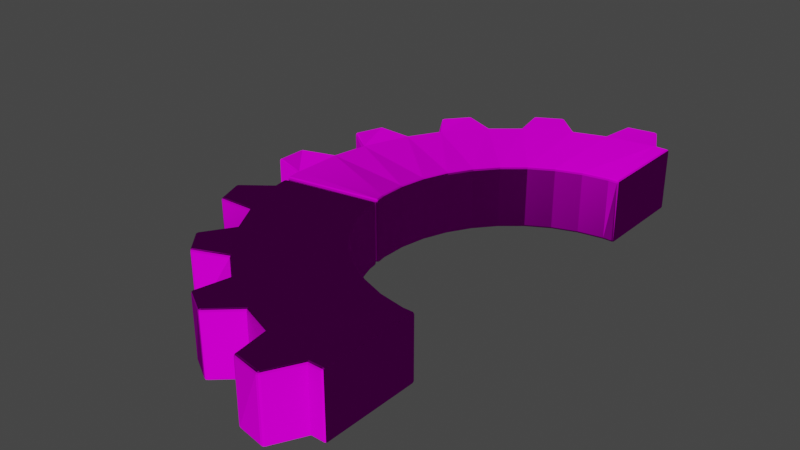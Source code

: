# Source: newHalfGear2.blend  (saved by Blender 2.80.75; exported with 4.5.12 LTS)
import bpy
from mathutils import Matrix  # noqa: F401  (used for matrix-valued properties, if any)

bpy.ops.wm.read_factory_settings(use_empty=True)
scene = bpy.context.scene
scene.name = 'Scene'

# ---- collections
col_collection = bpy.data.collections.new('Collection'); scene.collection.children.link(col_collection)

# ---- images (referenced by path relative to the original .blend; pixels are not part of the script)
import os
ASSET_DIR = os.environ.get("B2B_ASSET_DIR", "")  # directory of the original .blend (textures are referenced by path, not embedded)
HERE = os.path.dirname(os.path.abspath(__file__))  # packed textures are extracted next to this script under _unpacked/

def load_image(name, relpath, width, height, colorspace="sRGB"):
    """Load a texture the original file referenced (path relative to the .blend, or extracted next to this script)."""
    p = next((c for c in (os.path.join(HERE, relpath), os.path.join(ASSET_DIR, relpath)) if relpath and os.path.exists(c)), "")
    if p:
        img = bpy.data.images.load(p, check_existing=True)
        img.name = name
    else:  # same state as the original file: an image datablock whose file is absent (Cycles renders it pink)
        img = bpy.data.images.new(name, width, height)
        img.source = "FILE"
        img.filepath = "//" + (relpath or name)
    img.colorspace_settings.name = colorspace
    return img
img_outergear2_png = load_image('OuterGear2.png', 'OuterGear2.png', 1024, 1024, 'sRGB')
img_normalmap = load_image('NormalMap', 'OuterGearNormalMap.png', 1024, 1024, 'sRGB')

# ---- materials (node trees are filled in below, after node groups)
mat_outergear = bpy.data.materials.new('outerGear')
mat_outergear.diffuse_color = (0.2529, 0.2529, 0.2529, 1.0)

# ---- material node trees
mat_outergear.use_nodes = True; mat_outergear.node_tree.nodes.clear()
_N = mat_outergear.node_tree.nodes; _L = mat_outergear.node_tree.links
n0 = _N.new('ShaderNodeOutputMaterial'); n0.name = 'Material Output'; n0.location = (300, 300)
n1 = _N.new('ShaderNodeBsdfPrincipled'); n1.name = 'Principled BSDF'; n1.location = (10, 300)
n1.distribution = 'GGX'
n1.subsurface_method = 'BURLEY'
n1.inputs[2].default_value = 1.0
n1.inputs[3].default_value = 0.0
n1.inputs[9].default_value = (0.0, 0.0, 0.1)
n1.inputs[13].default_value = 0.0
n1.inputs[20].default_value = 0.0
n1.inputs[27].default_value = (0.0, 0.0, 0.0, 1.0)
n1.inputs[28].default_value = 1.0
n2 = _N.new('ShaderNodeTexImage'); n2.name = 'Image Texture'; n2.location = (-280, 260)
n2.image = img_outergear2_png
n3 = _N.new('ShaderNodeTexImage'); n3.name = 'Image Texture.001'; n3.location = (-626, 237)
n3.image = img_normalmap
n4 = _N.new('ShaderNodeNormalMap'); n4.name = 'Normal Map'; n4.location = (-180, -500)
n4.inputs[0].default_value = 1.2
n5 = _N.new('ShaderNodeTexImage'); n5.name = 'Image Texture.002'; n5.location = (-470, -580)
n5.image = img_normalmap
_L.new(n1.outputs[0], n0.inputs[0])
_L.new(n4.outputs[0], n1.inputs[5])
_L.new(n5.outputs[0], n4.inputs[1])
_L.new(n2.outputs[0], n1.inputs[0])
n0.is_active_output = True

# ---- world
world_world = bpy.data.worlds.new('World'); scene.world = world_world
world_world.use_nodes = True; world_world.node_tree.nodes.clear()
_N = world_world.node_tree.nodes; _L = world_world.node_tree.links
n0 = _N.new('ShaderNodeOutputWorld'); n0.name = 'World Output'; n0.location = (300, 300)
n1 = _N.new('ShaderNodeBackground'); n1.name = 'Background'; n1.location = (10, 300)
n1.inputs[0].default_value = (0.05088, 0.05088, 0.05088, 1.0)
_L.new(n1.outputs[0], n0.inputs[0])
n0.is_active_output = True
world_world.color = (0.05088, 0.05088, 0.05088)
world_world.use_sun_shadow = False
world_world.sun_shadow_jitter_overblur = 0.0

# ---- meshes
me_circle = bpy.data.meshes.new('Circle')
me_circle.from_pydata([(-0.0568, 0.6779, 0.1459), (-0.1736, 0.6577, 0.1459), (-0.2852, 0.6176, 0.1459), (-0.3881, 0.5587, 0.1459), (-0.4792, 0.4828, 0.1459), (-0.5558, 0.3922, 0.1459), (-0.6155, 0.2898, 0.1459), (-0.6564, 0.1785, 0.1459), (-0.6774, 0.06178, 0.1459), (-0.6779, -0.0568, 0.1459), (-0.6577, -0.1736, 0.1459), (-0.6176, -0.2852, 0.1459), (-0.5587, -0.3881, 0.1459), (-0.4828, -0.4792, 0.1459), (-0.3922, -0.5558, 0.1459), (-0.2898, -0.6155, 0.1459), (-0.1785, -0.6564, 0.1459), (-0.06178, -0.6774, 0.1459), (-0.07232, 1.127, 0.1459), (-0.3097, 1.086, 0.1459), (-0.4535, 1.035, 0.1459), (-0.6626, 0.915, 0.1459), (-0.78, 0.8171, 0.1459), (-0.9355, 0.6332, 0.1459), (-1.012, 0.5011, 0.1459), (-1.096, 0.275, 0.1459), (-1.123, 0.1245, 0.1459), (-1.124, -0.1163, 0.1459), (-1.098, -0.267, 0.1459), (-1.016, -0.4936, 0.1459), (-0.9402, -0.6263, 0.1459), (-0.786, -0.8114, 0.1459), (-0.6693, -0.9101, 0.1459), (-0.4611, -1.031, 0.1459), (-0.3176, -1.084, 0.1459), (-0.08059, -1.127, 0.1459), (-0.1477, 1.272, 0.1459), (-0.2871, 1.248, 0.1459), (-0.5739, 1.145, 0.1459), (-0.6966, 1.075, 0.1459), (-0.9309, 0.8795, 0.1459), (-1.022, 0.7715, 0.1459), (-1.176, 0.5081, 0.1459), (-1.224, 0.3754, 0.1459), (-1.278, 0.0754, 0.1459), (-1.279, -0.066, 0.1459), (-1.227, -0.3664, 0.1459), (-1.179, -0.4994, 0.1459), (-1.028, -0.764, 0.1459), (-0.9373, -0.8727, 0.1459), (-0.7045, -1.069, 0.1459), (-0.5823, -1.141, 0.1459), (-0.2962, -1.246, 0.1459), (-0.1571, -1.271, 0.1459), (-0.0568, 0.6779, -0.1459), (-0.1736, 0.6577, -0.1459), (-0.2852, 0.6176, -0.1459), (-0.3881, 0.5587, -0.1459), (-0.4792, 0.4828, -0.1459), (-0.5558, 0.3922, -0.1459), (-0.6155, 0.2898, -0.1459), (-0.6564, 0.1785, -0.1459), (-0.6774, 0.06178, -0.1459), (-0.6779, -0.0568, -0.1459), (-0.6577, -0.1736, -0.1459), (-0.6176, -0.2852, -0.1459), (-0.5587, -0.3881, -0.1459), (-0.4828, -0.4792, -0.1459), (-0.3922, -0.5558, -0.1459), (-0.2898, -0.6155, -0.1459), (-0.1785, -0.6564, -0.1459), (-0.06178, -0.6774, -0.1459), (-0.07232, 1.127, -0.1459), (-0.3097, 1.086, -0.1459), (-0.4535, 1.035, -0.1459), (-0.6626, 0.915, -0.1459), (-0.78, 0.8171, -0.1459), (-0.9355, 0.6332, -0.1459), (-1.012, 0.5011, -0.1459), (-1.096, 0.275, -0.1459), (-1.123, 0.1245, -0.1459), (-1.124, -0.1163, -0.1459), (-1.098, -0.267, -0.1459), (-1.016, -0.4936, -0.1459), (-0.9402, -0.6263, -0.1459), (-0.786, -0.8114, -0.1459), (-0.6693, -0.9101, -0.1459), (-0.4611, -1.031, -0.1459), (-0.3176, -1.084, -0.1459), (-0.08059, -1.127, -0.1459), (-0.1477, 1.272, -0.1459), (-0.2871, 1.248, -0.1459), (-0.5739, 1.145, -0.1459), (-0.6966, 1.075, -0.1459), (-0.9309, 0.8795, -0.1459), (-1.022, 0.7715, -0.1459), (-1.176, 0.5081, -0.1459), (-1.224, 0.3754, -0.1459), (-1.278, 0.0754, -0.1459), (-1.279, -0.066, -0.1459), (-1.227, -0.3664, -0.1459), (-1.179, -0.4994, -0.1459), (-1.028, -0.764, -0.1459), (-0.9373, -0.8727, -0.1459), (-0.7045, -1.069, -0.1459), (-0.5823, -1.141, -0.1459), (-0.2962, -1.246, -0.1459), (-0.1571, -1.271, -0.1459), (-0.006243, 0.6777, 0.1459), (-0.007121, 1.127, 0.1459), (-0.006243, 0.6777, -0.1459), (-0.007121, 1.127, -0.1459), (-0.009206, -0.6776, 0.1459), (-0.0128, -1.127, 0.1459), (-0.009206, -0.6776, -0.1459), (-0.0128, -1.127, -0.1459), (-0.6667, -0.1215, 0.1459), (-0.6691, -0.1079, 0.1459), (-1.109, -0.1997, 0.1459), (-1.112, -0.1822, 0.1459), (-0.6667, -0.1215, -0.1459), (-0.6691, -0.1079, -0.1459), (-1.109, -0.1997, -0.1459), (-1.112, -0.1822, -0.1459)], [], [(11, 10, 28, 29), (12, 11, 29, 30), (13, 12, 30, 31), (14, 13, 31, 32), (1, 0, 18, 19), (15, 14, 32, 33), (2, 1, 19, 20), (16, 15, 33, 34), (3, 2, 20, 21), (17, 16, 34, 35), (4, 3, 21, 22), (112, 17, 35, 113), (5, 4, 22, 23), (6, 5, 23, 24), (7, 6, 24, 25), (8, 7, 25, 26), (9, 8, 26, 27), (117, 9, 27, 119), (29, 28, 46, 47), (23, 22, 40, 41), (31, 30, 48, 49), (25, 24, 42, 43), (33, 32, 50, 51), (19, 18, 36, 37), (27, 26, 44, 45), (35, 34, 52, 53), (21, 20, 38, 39), (65, 83, 82, 64), (66, 84, 83, 65), (67, 85, 84, 66), (68, 86, 85, 67), (55, 73, 72, 54), (69, 87, 86, 68), (56, 74, 73, 55), (70, 88, 87, 69), (57, 75, 74, 56), (71, 89, 88, 70), (58, 76, 75, 57), (114, 115, 89, 71), (59, 77, 76, 58), (60, 78, 77, 59), (61, 79, 78, 60), (62, 80, 79, 61), (63, 81, 80, 62), (121, 123, 81, 63), (83, 101, 100, 82), (77, 95, 94, 76), (85, 103, 102, 84), (79, 97, 96, 78), (87, 105, 104, 86), (73, 91, 90, 72), (81, 99, 98, 80), (89, 107, 106, 88), (75, 93, 92, 74), (108, 0, 54, 110), (0, 1, 55, 54), (1, 2, 56, 55), (2, 3, 57, 56), (3, 4, 58, 57), (4, 5, 59, 58), (5, 6, 60, 59), (6, 7, 61, 60), (7, 8, 62, 61), (8, 9, 63, 62), (116, 10, 64, 120), (10, 11, 65, 64), (11, 12, 66, 65), (12, 13, 67, 66), (13, 14, 68, 67), (14, 15, 69, 68), (15, 16, 70, 69), (16, 17, 71, 70), (20, 19, 73, 74), (22, 21, 75, 76), (24, 23, 77, 78), (26, 25, 79, 80), (119, 27, 81, 123), (30, 29, 83, 84), (32, 31, 85, 86), (34, 33, 87, 88), (113, 35, 89, 115), (37, 36, 90, 91), (39, 38, 92, 93), (41, 40, 94, 95), (43, 42, 96, 97), (45, 44, 98, 99), (47, 46, 100, 101), (49, 48, 102, 103), (51, 50, 104, 105), (53, 52, 106, 107), (29, 47, 101, 83), (46, 28, 82, 100), (23, 41, 95, 77), (40, 22, 76, 94), (31, 49, 103, 85), (48, 30, 84, 102), (25, 43, 97, 79), (42, 24, 78, 96), (33, 51, 105, 87), (50, 32, 86, 104), (19, 37, 91, 73), (36, 18, 72, 90), (27, 45, 99, 81), (44, 26, 80, 98), (35, 53, 107, 89), (52, 34, 88, 106), (21, 39, 93, 75), (38, 20, 74, 92), (18, 109, 111, 72), (54, 72, 111, 110), (0, 108, 109, 18), (17, 112, 114, 71), (28, 118, 122, 82), (9, 117, 121, 63), (64, 82, 122, 120), (10, 116, 118, 28), (122, 118, 116, 120), (123, 121, 117, 119), (115, 114, 112, 113), (111, 109, 108, 110)])
_uv = me_circle.uv_layers.new(name='UVMap')
_uv.uv.foreach_set('vector', [0.8553, 0.2231, 0.8853, 0.2161, 0.9453, 0.3181, 0.8874, 0.3484, 0.8224, 0.2281, 0.8553, 0.2231, 0.8874, 0.3484, 0.8508, 0.3587, 0.788, 0.2317, 0.8224, 0.2281, 0.8508, 0.3587, 0.7889, 0.3679, 0.753, 0.2329, 0.788, 0.2317, 0.7889, 0.3679, 0.7516, 0.3688, 0.3947, 0.6753, 0.4247, 0.6686, 0.4836, 0.7688, 0.4284, 0.7997, 0.7183, 0.2327, 0.753, 0.2329, 0.7516, 0.3688, 0.6915, 0.3598, 0.3614, 0.6798, 0.3947, 0.6753, 0.4284, 0.7997, 0.3931, 0.8125, 0.685, 0.2301, 0.7183, 0.2327, 0.6915, 0.3598, 0.655, 0.351, 0.3259, 0.6831, 0.3614, 0.6798, 0.3931, 0.8125, 0.3312, 0.8223, 0.6543, 0.2255, 0.685, 0.2301, 0.655, 0.351, 0.6, 0.3258, 0.2889, 0.6839, 0.3259, 0.6831, 0.3312, 0.8223, 0.2917, 0.8253, 0.6416, 0.222, 0.6543, 0.2255, 0.6, 0.3258, 0.5877, 0.3163, 0.2517, 0.6829, 0.2889, 0.6839, 0.2917, 0.8253, 0.2266, 0.8213, 0.2154, 0.6795, 0.2517, 0.6829, 0.2266, 0.8213, 0.19, 0.8134, 0.1806, 0.6746, 0.2154, 0.6795, 0.19, 0.8134, 0.1322, 0.7949, 0.1484, 0.668, 0.1806, 0.6746, 0.1322, 0.7949, 0.1009, 0.7791, 0.1195, 0.6602, 0.1484, 0.668, 0.1009, 0.7791, 0.05486, 0.7476, 0.108, 0.6556, 0.1195, 0.6602, 0.05486, 0.7476, 0.04499, 0.7374, 0.8874, 0.3484, 0.9453, 0.3181, 0.9357, 0.3532, 0.9186, 0.3596, 0.2266, 0.8213, 0.2917, 0.8253, 0.2637, 0.8508, 0.2465, 0.8469, 0.7889, 0.3679, 0.8508, 0.3587, 0.8302, 0.3888, 0.8131, 0.3883, 0.1322, 0.7949, 0.19, 0.8134, 0.1584, 0.8303, 0.1438, 0.8226, 0.6915, 0.3598, 0.7516, 0.3688, 0.7244, 0.3889, 0.708, 0.3881, 0.4284, 0.7997, 0.4836, 0.7688, 0.4752, 0.803, 0.4589, 0.8095, 0.05486, 0.7476, 0.1009, 0.7791, 0.06796, 0.7856, 0.05698, 0.7746, 0.6, 0.3258, 0.655, 0.351, 0.6214, 0.3639, 0.6075, 0.3544, 0.3312, 0.8223, 0.3931, 0.8125, 0.3734, 0.8406, 0.3569, 0.8452, 0.8495, 0.1438, 0.8563, 0.03305, 0.907, 0.04198, 0.879, 0.1447, 0.8176, 0.1443, 0.8234, 0.03106, 0.8563, 0.03305, 0.8495, 0.1438, 0.7848, 0.1448, 0.7756, 0.03102, 0.8234, 0.03106, 0.8176, 0.1443, 0.7514, 0.1463, 0.7435, 0.03335, 0.7756, 0.03102, 0.7848, 0.1448, 0.3916, 0.596, 0.4058, 0.4849, 0.4559, 0.4974, 0.421, 0.5984, 0.7184, 0.1477, 0.6973, 0.03883, 0.7435, 0.03335, 0.7514, 0.1463, 0.3594, 0.5951, 0.373, 0.4809, 0.4058, 0.4849, 0.3916, 0.596, 0.6863, 0.1499, 0.6661, 0.04483, 0.6973, 0.03883, 0.7184, 0.1477, 0.326, 0.5939, 0.326, 0.4772, 0.373, 0.4809, 0.3594, 0.5951, 0.656, 0.153, 0.6202, 0.05735, 0.6661, 0.04483, 0.6863, 0.1499, 0.2913, 0.5935, 0.2939, 0.4769, 0.326, 0.4772, 0.326, 0.5939, 0.6436, 0.1552, 0.6067, 0.06289, 0.6202, 0.05735, 0.656, 0.153, 0.2568, 0.5923, 0.2491, 0.4772, 0.2939, 0.4769, 0.2913, 0.5935, 0.2224, 0.5916, 0.2179, 0.479, 0.2491, 0.4772, 0.2568, 0.5923, 0.1891, 0.5905, 0.1739, 0.4827, 0.2179, 0.479, 0.2224, 0.5916, 0.1573, 0.5903, 0.1435, 0.487, 0.1739, 0.4827, 0.1891, 0.5905, 0.1276, 0.5909, 0.09901, 0.4966, 0.1435, 0.487, 0.1573, 0.5903, 0.1156, 0.5921, 0.08586, 0.501, 0.09901, 0.4966, 0.1276, 0.5909, 0.8563, 0.03305, 0.8725, 0.002185, 0.9023, 0.007429, 0.907, 0.04198, 0.2491, 0.4772, 0.2581, 0.4482, 0.2844, 0.448, 0.2939, 0.4769, 0.7756, 0.03102, 0.7855, 0.0001879, 0.8136, 0.0002083, 0.8234, 0.03106, 0.1739, 0.4827, 0.1805, 0.4535, 0.2064, 0.4513, 0.2179, 0.479, 0.6973, 0.03883, 0.7033, 0.007901, 0.7304, 0.004687, 0.7435, 0.03335, 0.4058, 0.4849, 0.4243, 0.455, 0.4539, 0.4623, 0.4559, 0.4974, 0.09901, 0.4966, 0.102, 0.4659, 0.1281, 0.4603, 0.1435, 0.487, 0.6202, 0.05735, 0.6216, 0.02514, 0.6485, 0.01779, 0.6661, 0.04483, 0.326, 0.4772, 0.338, 0.4476, 0.3657, 0.4497, 0.373, 0.4809, 0.437, 0.6648, 0.4247, 0.6686, 0.421, 0.5984, 0.4328, 0.6001, 0.4247, 0.6686, 0.3947, 0.6753, 0.3916, 0.596, 0.421, 0.5984, 0.3947, 0.6753, 0.3614, 0.6798, 0.3594, 0.5951, 0.3916, 0.596, 0.3614, 0.6798, 0.3259, 0.6831, 0.326, 0.5939, 0.3594, 0.5951, 0.3259, 0.6831, 0.2889, 0.6839, 0.2913, 0.5935, 0.326, 0.5939, 0.2889, 0.6839, 0.2517, 0.6829, 0.2568, 0.5923, 0.2913, 0.5935, 0.2517, 0.6829, 0.2154, 0.6795, 0.2224, 0.5916, 0.2568, 0.5923, 0.2154, 0.6795, 0.1806, 0.6746, 0.1891, 0.5905, 0.2224, 0.5916, 0.1806, 0.6746, 0.1484, 0.668, 0.1573, 0.5903, 0.1891, 0.5905, 0.1484, 0.668, 0.1195, 0.6602, 0.1276, 0.5909, 0.1573, 0.5903, 0.8983, 0.2118, 0.8853, 0.2161, 0.879, 0.1447, 0.8915, 0.1458, 0.8853, 0.2161, 0.8553, 0.2231, 0.8495, 0.1438, 0.879, 0.1447, 0.8553, 0.2231, 0.8224, 0.2281, 0.8176, 0.1443, 0.8495, 0.1438, 0.8224, 0.2281, 0.788, 0.2317, 0.7848, 0.1448, 0.8176, 0.1443, 0.788, 0.2317, 0.753, 0.2329, 0.7514, 0.1463, 0.7848, 0.1448, 0.753, 0.2329, 0.7183, 0.2327, 0.7184, 0.1477, 0.7514, 0.1463, 0.7183, 0.2327, 0.685, 0.2301, 0.6863, 0.1499, 0.7184, 0.1477, 0.685, 0.2301, 0.6543, 0.2255, 0.656, 0.153, 0.6863, 0.1499, 0.3931, 0.8125, 0.4284, 0.7997, 0.4429, 0.8628, 0.4159, 0.8701, 0.2917, 0.8253, 0.3312, 0.8223, 0.3266, 0.8916, 0.2969, 0.8914, 0.19, 0.8134, 0.2266, 0.8213, 0.2043, 0.8819, 0.1783, 0.8743, 0.1009, 0.7791, 0.1322, 0.7949, 0.09695, 0.8442, 0.07471, 0.8311, 0.04499, 0.7374, 0.05486, 0.7476, 0.006729, 0.7796, 0.0001879, 0.7704, 0.8508, 0.3587, 0.8874, 0.3484, 0.8995, 0.4141, 0.8707, 0.4205, 0.7516, 0.3688, 0.7889, 0.3679, 0.7798, 0.4303, 0.7537, 0.4282, 0.655, 0.351, 0.6915, 0.3598, 0.6661, 0.4216, 0.6384, 0.4125, 0.5877, 0.3163, 0.6, 0.3258, 0.5538, 0.3698, 0.5448, 0.3608, 0.4589, 0.8095, 0.4752, 0.803, 0.5043, 0.837, 0.478, 0.8531, 0.3569, 0.8452, 0.3734, 0.8406, 0.3912, 0.8813, 0.3639, 0.8907, 0.2465, 0.8469, 0.2637, 0.8508, 0.2676, 0.8951, 0.2377, 0.893, 0.1438, 0.8226, 0.1584, 0.8303, 0.151, 0.8709, 0.1246, 0.862, 0.05698, 0.7746, 0.06796, 0.7856, 0.04984, 0.8208, 0.02749, 0.8052, 0.9186, 0.3596, 0.9357, 0.3532, 0.9648, 0.3896, 0.9366, 0.4055, 0.8131, 0.3883, 0.8302, 0.3888, 0.8429, 0.4305, 0.8138, 0.4343, 0.708, 0.3881, 0.7244, 0.3889, 0.7282, 0.431, 0.7007, 0.4317, 0.6075, 0.3544, 0.6214, 0.3639, 0.6094, 0.4062, 0.5816, 0.3938, 0.8874, 0.3484, 0.9186, 0.3596, 0.9366, 0.4055, 0.8995, 0.4141, 0.9357, 0.3532, 0.9453, 0.3181, 0.9882, 0.3678, 0.9648, 0.3896, 0.2266, 0.8213, 0.2465, 0.8469, 0.2377, 0.893, 0.2043, 0.8819, 0.2637, 0.8508, 0.2917, 0.8253, 0.2969, 0.8914, 0.2676, 0.8951, 0.7889, 0.3679, 0.8131, 0.3883, 0.8138, 0.4343, 0.7798, 0.4303, 0.8302, 0.3888, 0.8508, 0.3587, 0.8707, 0.4205, 0.8429, 0.4305, 0.1322, 0.7949, 0.1438, 0.8226, 0.1246, 0.862, 0.09695, 0.8442, 0.1584, 0.8303, 0.19, 0.8134, 0.1783, 0.8743, 0.151, 0.8709, 0.6915, 0.3598, 0.708, 0.3881, 0.7007, 0.4317, 0.6661, 0.4216, 0.7244, 0.3889, 0.7516, 0.3688, 0.7537, 0.4282, 0.7282, 0.431, 0.4284, 0.7997, 0.4589, 0.8095, 0.478, 0.8531, 0.4429, 0.8628, 0.4752, 0.803, 0.4836, 0.7688, 0.5262, 0.8157, 0.5043, 0.837, 0.05486, 0.7476, 0.05698, 0.7746, 0.02749, 0.8052, 0.006729, 0.7796, 0.06796, 0.7856, 0.1009, 0.7791, 0.07471, 0.8311, 0.04984, 0.8208, 0.6, 0.3258, 0.6075, 0.3544, 0.5816, 0.3938, 0.5538, 0.3698, 0.6214, 0.3639, 0.655, 0.351, 0.6384, 0.4125, 0.6094, 0.4062, 0.3312, 0.8223, 0.3569, 0.8452, 0.3639, 0.8907, 0.3266, 0.8916, 0.3734, 0.8406, 0.3931, 0.8125, 0.4159, 0.8701, 0.3912, 0.8813, 0.4836, 0.7688, 0.4954, 0.7596, 0.5367, 0.8065, 0.5262, 0.8157, 0.421, 0.5984, 0.4559, 0.4974, 0.4696, 0.5027, 0.4328, 0.6001, 0.4247, 0.6686, 0.437, 0.6648, 0.4954, 0.7596, 0.4836, 0.7688, 0.6543, 0.2255, 0.6416, 0.222, 0.6436, 0.1552, 0.656, 0.153, 0.9453, 0.3181, 0.9581, 0.3083, 0.9998, 0.358, 0.9882, 0.3678, 0.1195, 0.6602, 0.108, 0.6556, 0.1156, 0.5921, 0.1276, 0.5909, 0.879, 0.1447, 0.907, 0.04198, 0.9216, 0.04657, 0.8915, 0.1458, 0.8853, 0.2161, 0.8983, 0.2118, 0.9581, 0.3083, 0.9453, 0.3181, 0.9931, 0.1355, 0.9998, 0.2014, 0.8983, 0.2118, 0.8915, 0.1458, 0.01782, 0.5803, 0.1156, 0.5921, 0.108, 0.6556, 0.01016, 0.6438, 0.5406, 0.1521, 0.6436, 0.1552, 0.6416, 0.222, 0.5386, 0.219, 0.5325, 0.5937, 0.5367, 0.6585, 0.437, 0.6648, 0.4328, 0.6001])
me_circle.materials.append(mat_outergear)
me_circle.use_remesh_preserve_volume = False
me_circle.use_remesh_preserve_attributes = False
me_circle.use_mirror_vertex_groups = False
me_circle.update()

# ---- objects
ob_circle = bpy.data.objects.new('Circle', me_circle)

# ---- transforms, parenting, visibility, modifiers, constraints
ob_circle.location = (0.0, 0.0, 0.0)
ob_circle.lineart.crease_threshold = 0.0
_m = ob_circle.modifiers.new('Bevel', 'BEVEL')
_m.width = 0.01
_m.width_pct = 0.01
_m.segments = 2
_m.angle_limit = 1.1
_m.spread = 1.0

# ---- collection membership
col_collection.objects.link(ob_circle)

# ---- scene / render settings (as saved in the file)
scene.frame_start = 1; scene.frame_end = 250; scene.frame_set(75)
scene.render.engine = 'CYCLES'
scene.cycles.use_denoising = False
scene.cycles.samples = 128
scene.cycles.sampling_pattern = 'TABULATED_SOBOL'
scene.cycles.use_adaptive_sampling = False
scene.cycles.use_light_tree = False
scene.cycles.bake_type = 'NORMAL'
scene.view_settings.view_transform = 'Filmic'
bpy.context.view_layer.update()

# ---- added for rendering (the .blend has no active camera and no usable light): camera, sun
cam_auto = bpy.data.cameras.new('AutoCamera')
cam_auto.lens = 50.0
cam_auto.sensor_width = 36.0
cam_auto.clip_end = 1000.0
ob_auto_camera = bpy.data.objects.new('AutoCamera', cam_auto)
scene.collection.objects.link(ob_auto_camera)
ob_auto_camera.location = (2.00235, -3.17337, 2.11595)
ob_auto_camera.rotation_euler = (1.09748, -7.21219e-08, 0.694738)
scene.camera = ob_auto_camera
light_auto_sun = bpy.data.lights.new('AutoSun', 'SUN')
light_auto_sun.energy = 3.0
light_auto_sun.angle = 0.0523599
ob_auto_sun = bpy.data.objects.new('AutoSun', light_auto_sun)
scene.collection.objects.link(ob_auto_sun)
ob_auto_sun.rotation_euler = (0.872665, 0.174533, 0.523599)
bpy.context.view_layer.update()
